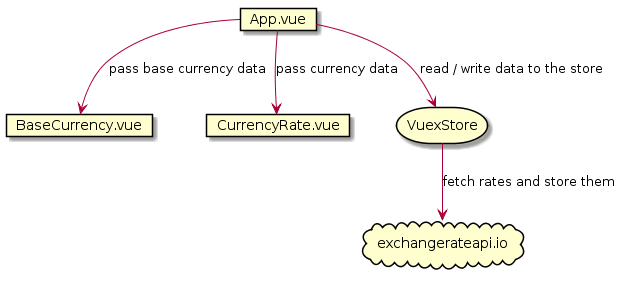

The diagram above was rendered by PlantUML. Its source (embedded in the PNG):
@startuml
card App.vue
card BaseCurrency.vue
card CurrencyRate.vue
storage VuexStore
cloud exchangerateapi.io

App.vue --> BaseCurrency.vue : pass base currency data
App.vue --> CurrencyRate.vue : pass currency data
App.vue --> VuexStore : read / write data to the store
VuexStore --> exchangerateapi.io : fetch rates and store them
@enduml